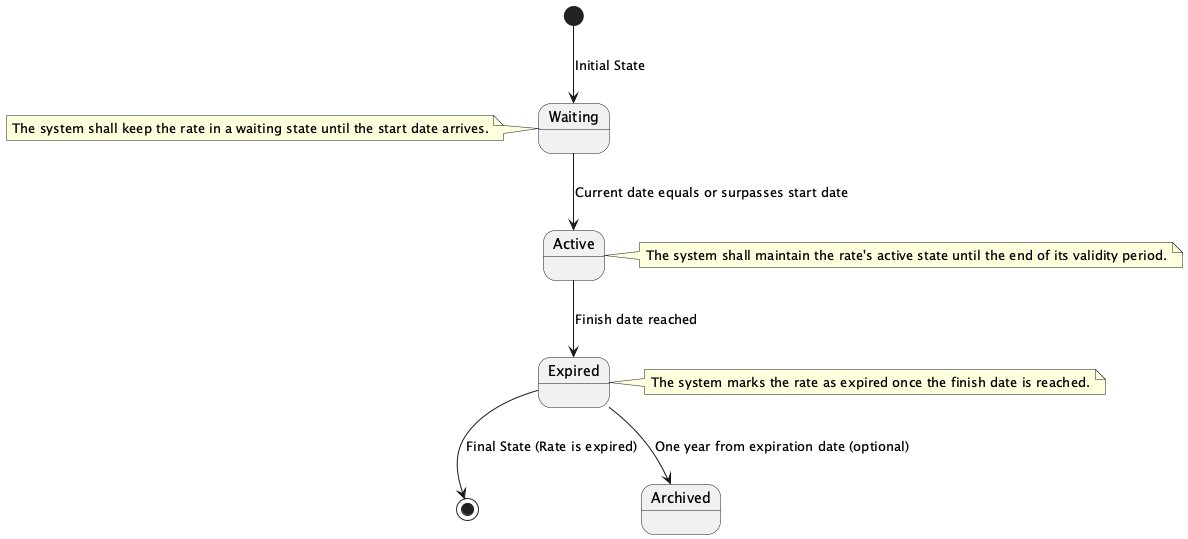

The diagram above was rendered by PlantUML. Its source (embedded in the PNG):
@startuml
[*] --> Waiting : Initial State
Waiting --> Active : Current date equals or surpasses start date
Active --> Expired : Finish date reached
Expired --> [*] : Final State (Rate is expired)
Expired --> Archived : One year from expiration date (optional)

note right of Expired
  The system marks the rate as expired once the finish date is reached.
end note

note left of Waiting
  The system shall keep the rate in a waiting state until the start date arrives.
end note

note right of Active
  The system shall maintain the rate's active state until the end of its validity period.
end note

@enduml